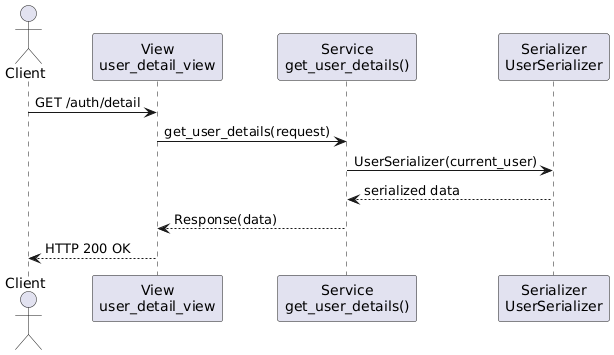

The diagram above was rendered by PlantUML. Its source (embedded in the PNG):
@startuml
actor Client
participant "View\nuser_detail_view" as View
participant "Service\nget_user_details()" as Service
participant "Serializer\nUserSerializer" as Serializer

Client -> View : GET /auth/detail
View -> Service : get_user_details(request)
Service -> Serializer : UserSerializer(current_user)
Serializer --> Service : serialized data
Service --> View : Response(data)
View --> Client : HTTP 200 OK
@enduml